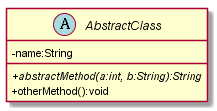

The diagram above was rendered by PlantUML. Its source (embedded in the PNG):
@startuml
skinparam classAttributeIconSize 0

abstract class AbstractClass {
	- name:String
	+{abstract} abstractMethod(a:int, b:String):String
	+ otherMethod():void
}
@enduml